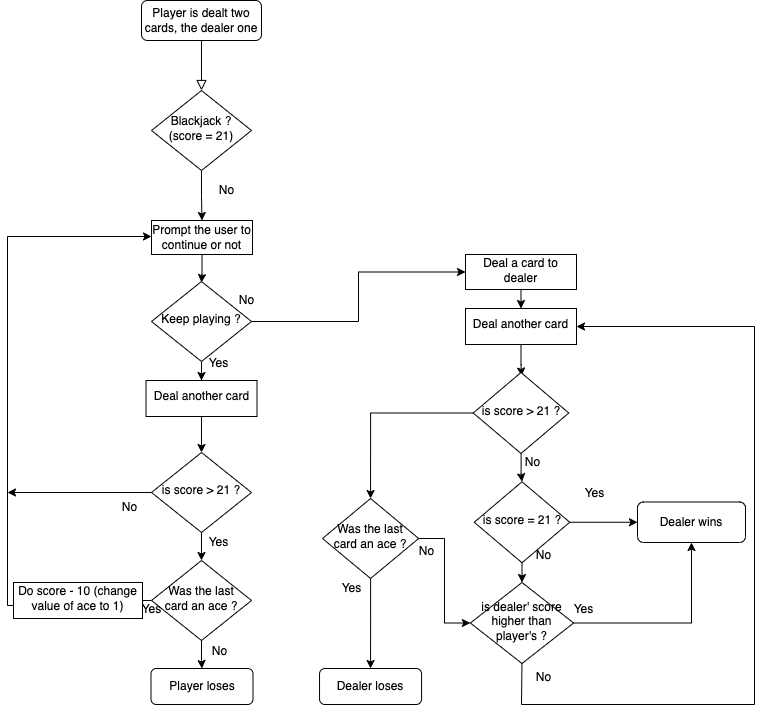

The diagram above was exported from draw.io. Its source (the exported page's mxGraphModel, read from the mxfile embedded in the PNG):
<mxGraphModel dx="946" dy="564" grid="1" gridSize="9" guides="1" tooltips="1" connect="1" arrows="1" fold="1" page="1" pageScale="1" pageWidth="827" pageHeight="1169" math="0" shadow="0">
  <root>
    <mxCell id="WIyWlLk6GJQsqaUBKTNV-0" />
    <mxCell id="WIyWlLk6GJQsqaUBKTNV-1" parent="WIyWlLk6GJQsqaUBKTNV-0" />
    <mxCell id="WIyWlLk6GJQsqaUBKTNV-2" value="" style="rounded=0;html=1;jettySize=auto;orthogonalLoop=1;fontSize=11;endArrow=block;endFill=0;endSize=8;strokeWidth=1;shadow=0;labelBackgroundColor=none;edgeStyle=orthogonalEdgeStyle;" parent="WIyWlLk6GJQsqaUBKTNV-1" source="WIyWlLk6GJQsqaUBKTNV-3" edge="1">
      <mxGeometry relative="1" as="geometry">
        <mxPoint x="257" y="160" as="targetPoint" />
      </mxGeometry>
    </mxCell>
    <mxCell id="WIyWlLk6GJQsqaUBKTNV-3" value="Player is dealt two cards, the dealer one" style="rounded=1;whiteSpace=wrap;html=1;fontSize=12;glass=0;strokeWidth=1;shadow=0;" parent="WIyWlLk6GJQsqaUBKTNV-1" vertex="1">
      <mxGeometry x="197" y="70" width="120" height="40" as="geometry" />
    </mxCell>
    <mxCell id="lpwA50W5LmhLsJu2_Kpb-2" value="" style="edgeStyle=orthogonalEdgeStyle;rounded=0;orthogonalLoop=1;jettySize=auto;html=1;" parent="WIyWlLk6GJQsqaUBKTNV-1" source="WIyWlLk6GJQsqaUBKTNV-6" target="lpwA50W5LmhLsJu2_Kpb-0" edge="1">
      <mxGeometry relative="1" as="geometry" />
    </mxCell>
    <mxCell id="WIyWlLk6GJQsqaUBKTNV-6" value="Blackjack ? (score = 21)" style="rhombus;whiteSpace=wrap;html=1;shadow=0;fontFamily=Helvetica;fontSize=12;align=center;strokeWidth=1;spacing=6;spacingTop=-4;" parent="WIyWlLk6GJQsqaUBKTNV-1" vertex="1">
      <mxGeometry x="207" y="160" width="100" height="80" as="geometry" />
    </mxCell>
    <mxCell id="lpwA50W5LmhLsJu2_Kpb-5" value="" style="edgeStyle=orthogonalEdgeStyle;rounded=0;orthogonalLoop=1;jettySize=auto;html=1;" parent="WIyWlLk6GJQsqaUBKTNV-1" source="lpwA50W5LmhLsJu2_Kpb-0" edge="1">
      <mxGeometry relative="1" as="geometry">
        <mxPoint x="257" y="352" as="targetPoint" />
      </mxGeometry>
    </mxCell>
    <mxCell id="lpwA50W5LmhLsJu2_Kpb-0" value="Prompt the user to continue or not" style="rounded=0;whiteSpace=wrap;html=1;" parent="WIyWlLk6GJQsqaUBKTNV-1" vertex="1">
      <mxGeometry x="207" y="290" width="101" height="34" as="geometry" />
    </mxCell>
    <mxCell id="lpwA50W5LmhLsJu2_Kpb-3" value="No" style="text;html=1;align=center;verticalAlign=middle;resizable=0;points=[];autosize=1;strokeColor=none;fillColor=none;" parent="WIyWlLk6GJQsqaUBKTNV-1" vertex="1">
      <mxGeometry x="267" y="250" width="30" height="20" as="geometry" />
    </mxCell>
    <mxCell id="lpwA50W5LmhLsJu2_Kpb-9" value="" style="edgeStyle=orthogonalEdgeStyle;rounded=0;orthogonalLoop=1;jettySize=auto;html=1;" parent="WIyWlLk6GJQsqaUBKTNV-1" source="lpwA50W5LmhLsJu2_Kpb-4" edge="1">
      <mxGeometry relative="1" as="geometry">
        <mxPoint x="257" y="450" as="targetPoint" />
      </mxGeometry>
    </mxCell>
    <mxCell id="lpwA50W5LmhLsJu2_Kpb-22" value="" style="edgeStyle=orthogonalEdgeStyle;rounded=0;orthogonalLoop=1;jettySize=auto;html=1;" parent="WIyWlLk6GJQsqaUBKTNV-1" source="lpwA50W5LmhLsJu2_Kpb-4" target="lpwA50W5LmhLsJu2_Kpb-21" edge="1">
      <mxGeometry relative="1" as="geometry" />
    </mxCell>
    <mxCell id="lpwA50W5LmhLsJu2_Kpb-4" value="Keep playing ?" style="rhombus;whiteSpace=wrap;html=1;shadow=0;fontFamily=Helvetica;fontSize=12;align=center;strokeWidth=1;spacing=6;spacingTop=-4;" parent="WIyWlLk6GJQsqaUBKTNV-1" vertex="1">
      <mxGeometry x="207" y="351" width="100" height="80" as="geometry" />
    </mxCell>
    <mxCell id="lpwA50W5LmhLsJu2_Kpb-11" value="" style="edgeStyle=orthogonalEdgeStyle;rounded=0;orthogonalLoop=1;jettySize=auto;html=1;" parent="WIyWlLk6GJQsqaUBKTNV-1" source="lpwA50W5LmhLsJu2_Kpb-8" edge="1">
      <mxGeometry relative="1" as="geometry">
        <mxPoint x="257" y="522" as="targetPoint" />
      </mxGeometry>
    </mxCell>
    <mxCell id="lpwA50W5LmhLsJu2_Kpb-8" value="Deal another card" style="whiteSpace=wrap;html=1;shadow=0;strokeWidth=1;spacing=6;spacingTop=-4;" parent="WIyWlLk6GJQsqaUBKTNV-1" vertex="1">
      <mxGeometry x="201.5" y="450" width="111" height="36" as="geometry" />
    </mxCell>
    <mxCell id="lpwA50W5LmhLsJu2_Kpb-13" value="" style="edgeStyle=orthogonalEdgeStyle;rounded=0;orthogonalLoop=1;jettySize=auto;html=1;" parent="WIyWlLk6GJQsqaUBKTNV-1" source="lpwA50W5LmhLsJu2_Kpb-10" edge="1">
      <mxGeometry relative="1" as="geometry">
        <mxPoint x="257" y="630" as="targetPoint" />
      </mxGeometry>
    </mxCell>
    <mxCell id="lpwA50W5LmhLsJu2_Kpb-23" style="edgeStyle=orthogonalEdgeStyle;rounded=0;orthogonalLoop=1;jettySize=auto;html=1;" parent="WIyWlLk6GJQsqaUBKTNV-1" source="lpwA50W5LmhLsJu2_Kpb-10" edge="1">
      <mxGeometry relative="1" as="geometry">
        <mxPoint x="63" y="562" as="targetPoint" />
      </mxGeometry>
    </mxCell>
    <mxCell id="lpwA50W5LmhLsJu2_Kpb-10" value="is score &amp;gt; 21 ?" style="rhombus;whiteSpace=wrap;html=1;shadow=0;strokeWidth=1;spacing=6;spacingTop=-4;" parent="WIyWlLk6GJQsqaUBKTNV-1" vertex="1">
      <mxGeometry x="207" y="522" width="100" height="80" as="geometry" />
    </mxCell>
    <mxCell id="lpwA50W5LmhLsJu2_Kpb-41" value="" style="edgeStyle=orthogonalEdgeStyle;rounded=0;orthogonalLoop=1;jettySize=auto;html=1;" parent="WIyWlLk6GJQsqaUBKTNV-1" source="lpwA50W5LmhLsJu2_Kpb-12" edge="1">
      <mxGeometry relative="1" as="geometry">
        <mxPoint x="185" y="670.0000000000002" as="targetPoint" />
      </mxGeometry>
    </mxCell>
    <mxCell id="lpwA50W5LmhLsJu2_Kpb-43" value="" style="edgeStyle=orthogonalEdgeStyle;rounded=0;orthogonalLoop=1;jettySize=auto;html=1;" parent="WIyWlLk6GJQsqaUBKTNV-1" source="lpwA50W5LmhLsJu2_Kpb-12" target="lpwA50W5LmhLsJu2_Kpb-42" edge="1">
      <mxGeometry relative="1" as="geometry" />
    </mxCell>
    <mxCell id="lpwA50W5LmhLsJu2_Kpb-12" value="Was the last card an ace ?" style="rhombus;whiteSpace=wrap;html=1;shadow=0;strokeWidth=1;spacing=6;spacingTop=-4;" parent="WIyWlLk6GJQsqaUBKTNV-1" vertex="1">
      <mxGeometry x="207" y="630" width="100" height="80" as="geometry" />
    </mxCell>
    <mxCell id="lpwA50W5LmhLsJu2_Kpb-14" value="Yes" style="text;html=1;align=center;verticalAlign=middle;resizable=0;points=[];autosize=1;strokeColor=none;fillColor=none;" parent="WIyWlLk6GJQsqaUBKTNV-1" vertex="1">
      <mxGeometry x="254" y="602" width="40" height="20" as="geometry" />
    </mxCell>
    <mxCell id="lpwA50W5LmhLsJu2_Kpb-19" style="edgeStyle=orthogonalEdgeStyle;rounded=0;orthogonalLoop=1;jettySize=auto;html=1;" parent="WIyWlLk6GJQsqaUBKTNV-1" edge="1">
      <mxGeometry relative="1" as="geometry">
        <mxPoint x="207" y="306" as="targetPoint" />
        <mxPoint x="99" y="666" as="sourcePoint" />
        <Array as="points">
          <mxPoint x="99" y="675" />
          <mxPoint x="63" y="675" />
          <mxPoint x="63" y="306" />
        </Array>
      </mxGeometry>
    </mxCell>
    <mxCell id="lpwA50W5LmhLsJu2_Kpb-16" value="Do score - 10 (change value of ace to 1)" style="whiteSpace=wrap;html=1;shadow=0;strokeWidth=1;spacing=6;spacingTop=-4;" parent="WIyWlLk6GJQsqaUBKTNV-1" vertex="1">
      <mxGeometry x="69" y="652" width="129" height="36" as="geometry" />
    </mxCell>
    <mxCell id="lpwA50W5LmhLsJu2_Kpb-18" value="Yes" style="text;html=1;align=center;verticalAlign=middle;resizable=0;points=[];autosize=1;strokeColor=none;fillColor=none;" parent="WIyWlLk6GJQsqaUBKTNV-1" vertex="1">
      <mxGeometry x="189" y="670" width="36" height="18" as="geometry" />
    </mxCell>
    <mxCell id="lpwA50W5LmhLsJu2_Kpb-20" value="Yes" style="text;html=1;align=center;verticalAlign=middle;resizable=0;points=[];autosize=1;strokeColor=none;fillColor=none;" parent="WIyWlLk6GJQsqaUBKTNV-1" vertex="1">
      <mxGeometry x="256" y="424" width="36" height="18" as="geometry" />
    </mxCell>
    <mxCell id="lpwA50W5LmhLsJu2_Kpb-21" value="Deal a card to dealer" style="whiteSpace=wrap;html=1;shadow=0;strokeWidth=1;spacing=6;spacingTop=-4;" parent="WIyWlLk6GJQsqaUBKTNV-1" vertex="1">
      <mxGeometry x="521" y="324" width="111" height="35" as="geometry" />
    </mxCell>
    <mxCell id="lpwA50W5LmhLsJu2_Kpb-24" value="No" style="text;html=1;align=center;verticalAlign=middle;resizable=0;points=[];autosize=1;strokeColor=none;fillColor=none;" parent="WIyWlLk6GJQsqaUBKTNV-1" vertex="1">
      <mxGeometry x="171" y="568" width="27" height="18" as="geometry" />
    </mxCell>
    <mxCell id="lpwA50W5LmhLsJu2_Kpb-27" value="No" style="text;html=1;align=center;verticalAlign=middle;resizable=0;points=[];autosize=1;strokeColor=none;fillColor=none;" parent="WIyWlLk6GJQsqaUBKTNV-1" vertex="1">
      <mxGeometry x="288" y="361" width="27" height="18" as="geometry" />
    </mxCell>
    <mxCell id="lpwA50W5LmhLsJu2_Kpb-29" value="" style="edgeStyle=orthogonalEdgeStyle;rounded=0;orthogonalLoop=1;jettySize=auto;html=1;" parent="WIyWlLk6GJQsqaUBKTNV-1" edge="1">
      <mxGeometry relative="1" as="geometry">
        <mxPoint x="576.5" y="359" as="sourcePoint" />
        <mxPoint x="576.5" y="378" as="targetPoint" />
      </mxGeometry>
    </mxCell>
    <mxCell id="lpwA50W5LmhLsJu2_Kpb-32" value="" style="edgeStyle=orthogonalEdgeStyle;rounded=0;orthogonalLoop=1;jettySize=auto;html=1;" parent="WIyWlLk6GJQsqaUBKTNV-1" source="lpwA50W5LmhLsJu2_Kpb-30" edge="1">
      <mxGeometry relative="1" as="geometry">
        <mxPoint x="577" y="445.5" as="targetPoint" />
      </mxGeometry>
    </mxCell>
    <mxCell id="lpwA50W5LmhLsJu2_Kpb-30" value="Deal another card" style="whiteSpace=wrap;html=1;shadow=0;strokeWidth=1;spacing=6;spacingTop=-4;" parent="WIyWlLk6GJQsqaUBKTNV-1" vertex="1">
      <mxGeometry x="521" y="378" width="111" height="36" as="geometry" />
    </mxCell>
    <mxCell id="lpwA50W5LmhLsJu2_Kpb-34" value="" style="edgeStyle=orthogonalEdgeStyle;rounded=0;orthogonalLoop=1;jettySize=auto;html=1;entryX=0;entryY=0.5;entryDx=0;entryDy=0;" parent="WIyWlLk6GJQsqaUBKTNV-1" source="lpwA50W5LmhLsJu2_Kpb-31" target="lpwA50W5LmhLsJu2_Kpb-44" edge="1">
      <mxGeometry relative="1" as="geometry">
        <mxPoint x="693" y="575.5" as="targetPoint" />
      </mxGeometry>
    </mxCell>
    <mxCell id="lpwA50W5LmhLsJu2_Kpb-31" value="is score = 21 ?" style="rhombus;whiteSpace=wrap;html=1;shadow=0;strokeWidth=1;spacing=6;spacingTop=-4;" parent="WIyWlLk6GJQsqaUBKTNV-1" vertex="1">
      <mxGeometry x="529.75" y="551.25" width="95.5" height="81" as="geometry" />
    </mxCell>
    <mxCell id="lpwA50W5LmhLsJu2_Kpb-37" style="edgeStyle=orthogonalEdgeStyle;rounded=0;orthogonalLoop=1;jettySize=auto;html=1;entryX=0.5;entryY=1;entryDx=0;entryDy=0;" parent="WIyWlLk6GJQsqaUBKTNV-1" source="lpwA50W5LmhLsJu2_Kpb-35" target="lpwA50W5LmhLsJu2_Kpb-44" edge="1">
      <mxGeometry relative="1" as="geometry">
        <mxPoint x="747" y="630" as="targetPoint" />
        <Array as="points">
          <mxPoint x="747" y="693" />
        </Array>
      </mxGeometry>
    </mxCell>
    <mxCell id="lpwA50W5LmhLsJu2_Kpb-47" style="edgeStyle=orthogonalEdgeStyle;rounded=0;orthogonalLoop=1;jettySize=auto;html=1;entryX=1;entryY=0.5;entryDx=0;entryDy=0;exitX=0.5;exitY=1;exitDx=0;exitDy=0;" parent="WIyWlLk6GJQsqaUBKTNV-1" source="lpwA50W5LmhLsJu2_Kpb-35" target="lpwA50W5LmhLsJu2_Kpb-30" edge="1">
      <mxGeometry relative="1" as="geometry">
        <mxPoint x="810" y="592" as="targetPoint" />
        <mxPoint x="524" y="729" as="sourcePoint" />
        <Array as="points">
          <mxPoint x="578" y="729" />
          <mxPoint x="577" y="774" />
          <mxPoint x="810" y="774" />
          <mxPoint x="810" y="396" />
        </Array>
      </mxGeometry>
    </mxCell>
    <mxCell id="lpwA50W5LmhLsJu2_Kpb-35" value="is dealer' score higher than player's ?" style="rhombus;whiteSpace=wrap;html=1;shadow=0;strokeWidth=1;spacing=6;spacingTop=-4;" parent="WIyWlLk6GJQsqaUBKTNV-1" vertex="1">
      <mxGeometry x="525.87" y="652" width="103.25" height="81" as="geometry" />
    </mxCell>
    <mxCell id="lpwA50W5LmhLsJu2_Kpb-38" value="Yes" style="text;html=1;align=center;verticalAlign=middle;resizable=0;points=[];autosize=1;strokeColor=none;fillColor=none;" parent="WIyWlLk6GJQsqaUBKTNV-1" vertex="1">
      <mxGeometry x="621" y="670" width="36" height="18" as="geometry" />
    </mxCell>
    <mxCell id="lpwA50W5LmhLsJu2_Kpb-39" value="Yes" style="text;html=1;align=center;verticalAlign=middle;resizable=0;points=[];autosize=1;strokeColor=none;fillColor=none;" parent="WIyWlLk6GJQsqaUBKTNV-1" vertex="1">
      <mxGeometry x="632" y="554" width="36" height="18" as="geometry" />
    </mxCell>
    <mxCell id="lpwA50W5LmhLsJu2_Kpb-40" value="No" style="text;html=1;align=center;verticalAlign=middle;resizable=0;points=[];autosize=1;strokeColor=none;fillColor=none;" parent="WIyWlLk6GJQsqaUBKTNV-1" vertex="1">
      <mxGeometry x="585" y="616" width="27" height="18" as="geometry" />
    </mxCell>
    <mxCell id="lpwA50W5LmhLsJu2_Kpb-42" value="Player loses" style="rounded=1;whiteSpace=wrap;html=1;" parent="WIyWlLk6GJQsqaUBKTNV-1" vertex="1">
      <mxGeometry x="206.5" y="738" width="102" height="36" as="geometry" />
    </mxCell>
    <mxCell id="lpwA50W5LmhLsJu2_Kpb-44" value="Dealer wins" style="rounded=1;whiteSpace=wrap;html=1;" parent="WIyWlLk6GJQsqaUBKTNV-1" vertex="1">
      <mxGeometry x="693" y="571.5" width="108" height="40.5" as="geometry" />
    </mxCell>
    <mxCell id="lpwA50W5LmhLsJu2_Kpb-48" value="No" style="text;html=1;align=center;verticalAlign=middle;resizable=0;points=[];autosize=1;strokeColor=none;fillColor=none;" parent="WIyWlLk6GJQsqaUBKTNV-1" vertex="1">
      <mxGeometry x="585" y="738" width="27" height="18" as="geometry" />
    </mxCell>
    <mxCell id="lpwA50W5LmhLsJu2_Kpb-49" value="" style="endArrow=classic;html=1;rounded=0;exitX=0.5;exitY=1;exitDx=0;exitDy=0;entryX=0.5;entryY=0;entryDx=0;entryDy=0;" parent="WIyWlLk6GJQsqaUBKTNV-1" source="lpwA50W5LmhLsJu2_Kpb-31" target="lpwA50W5LmhLsJu2_Kpb-35" edge="1">
      <mxGeometry width="50" height="50" relative="1" as="geometry">
        <mxPoint x="513" y="572" as="sourcePoint" />
        <mxPoint x="513" y="603" as="targetPoint" />
      </mxGeometry>
    </mxCell>
    <mxCell id="lpwA50W5LmhLsJu2_Kpb-51" value="" style="edgeStyle=orthogonalEdgeStyle;rounded=0;orthogonalLoop=1;jettySize=auto;html=1;entryX=0.5;entryY=0;entryDx=0;entryDy=0;" parent="WIyWlLk6GJQsqaUBKTNV-1" source="lpwA50W5LmhLsJu2_Kpb-50" target="lpwA50W5LmhLsJu2_Kpb-31" edge="1">
      <mxGeometry relative="1" as="geometry" />
    </mxCell>
    <mxCell id="lpwA50W5LmhLsJu2_Kpb-55" value="" style="edgeStyle=orthogonalEdgeStyle;rounded=0;orthogonalLoop=1;jettySize=auto;html=1;entryX=0.5;entryY=0;entryDx=0;entryDy=0;" parent="WIyWlLk6GJQsqaUBKTNV-1" source="lpwA50W5LmhLsJu2_Kpb-50" target="lpwA50W5LmhLsJu2_Kpb-54" edge="1">
      <mxGeometry relative="1" as="geometry">
        <Array as="points">
          <mxPoint x="426" y="483" />
        </Array>
      </mxGeometry>
    </mxCell>
    <mxCell id="lpwA50W5LmhLsJu2_Kpb-50" value="is score &amp;gt; 21 ?" style="rhombus;whiteSpace=wrap;html=1;shadow=0;strokeWidth=1;spacing=6;spacingTop=-4;" parent="WIyWlLk6GJQsqaUBKTNV-1" vertex="1">
      <mxGeometry x="528.75" y="442" width="95.5" height="81" as="geometry" />
    </mxCell>
    <mxCell id="lpwA50W5LmhLsJu2_Kpb-53" value="Dealer loses" style="rounded=1;whiteSpace=wrap;html=1;" parent="WIyWlLk6GJQsqaUBKTNV-1" vertex="1">
      <mxGeometry x="375.06" y="738" width="102" height="36" as="geometry" />
    </mxCell>
    <mxCell id="lpwA50W5LmhLsJu2_Kpb-61" value="" style="edgeStyle=orthogonalEdgeStyle;rounded=0;orthogonalLoop=1;jettySize=auto;html=1;entryX=0.5;entryY=0;entryDx=0;entryDy=0;" parent="WIyWlLk6GJQsqaUBKTNV-1" source="lpwA50W5LmhLsJu2_Kpb-54" target="lpwA50W5LmhLsJu2_Kpb-53" edge="1">
      <mxGeometry relative="1" as="geometry">
        <mxPoint x="426" y="711" as="targetPoint" />
      </mxGeometry>
    </mxCell>
    <mxCell id="lpwA50W5LmhLsJu2_Kpb-62" style="edgeStyle=orthogonalEdgeStyle;rounded=0;orthogonalLoop=1;jettySize=auto;html=1;entryX=0;entryY=0.5;entryDx=0;entryDy=0;" parent="WIyWlLk6GJQsqaUBKTNV-1" source="lpwA50W5LmhLsJu2_Kpb-54" target="lpwA50W5LmhLsJu2_Kpb-35" edge="1">
      <mxGeometry relative="1" as="geometry" />
    </mxCell>
    <mxCell id="lpwA50W5LmhLsJu2_Kpb-54" value="Was the last card an ace ?" style="rhombus;whiteSpace=wrap;html=1;shadow=0;strokeWidth=1;spacing=6;spacingTop=-4;" parent="WIyWlLk6GJQsqaUBKTNV-1" vertex="1">
      <mxGeometry x="378" y="568" width="96.13" height="80" as="geometry" />
    </mxCell>
    <mxCell id="lpwA50W5LmhLsJu2_Kpb-57" value="No" style="text;html=1;align=center;verticalAlign=middle;resizable=0;points=[];autosize=1;strokeColor=none;fillColor=none;" parent="WIyWlLk6GJQsqaUBKTNV-1" vertex="1">
      <mxGeometry x="468" y="612" width="27" height="18" as="geometry" />
    </mxCell>
    <mxCell id="lpwA50W5LmhLsJu2_Kpb-58" value="No" style="text;html=1;align=center;verticalAlign=middle;resizable=0;points=[];autosize=1;strokeColor=none;fillColor=none;" parent="WIyWlLk6GJQsqaUBKTNV-1" vertex="1">
      <mxGeometry x="261" y="712" width="27" height="18" as="geometry" />
    </mxCell>
    <mxCell id="lpwA50W5LmhLsJu2_Kpb-59" value="No" style="text;html=1;align=center;verticalAlign=middle;resizable=0;points=[];autosize=1;strokeColor=none;fillColor=none;" parent="WIyWlLk6GJQsqaUBKTNV-1" vertex="1">
      <mxGeometry x="574" y="523" width="27" height="18" as="geometry" />
    </mxCell>
    <mxCell id="lpwA50W5LmhLsJu2_Kpb-63" value="Yes" style="text;html=1;align=center;verticalAlign=middle;resizable=0;points=[];autosize=1;strokeColor=none;fillColor=none;" parent="WIyWlLk6GJQsqaUBKTNV-1" vertex="1">
      <mxGeometry x="389" y="649" width="36" height="18" as="geometry" />
    </mxCell>
  </root>
</mxGraphModel>